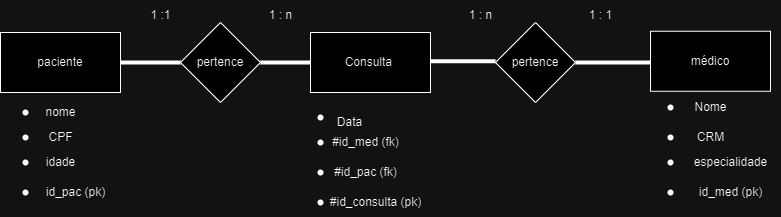

The diagram above was exported from draw.io. Its source (the exported page's mxGraphModel, read from the mxfile embedded in the PNG):
<mxGraphModel dx="993" dy="515" grid="1" gridSize="10" guides="1" tooltips="1" connect="1" arrows="1" fold="1" page="1" pageScale="1" pageWidth="827" pageHeight="1169" math="0" shadow="0">
  <root>
    <mxCell id="0" />
    <mxCell id="1" parent="0" />
    <mxCell id="2zjABTcB7IJfJDChLyDm-1" value="paciente" style="rounded=0;whiteSpace=wrap;html=1;" parent="1" vertex="1">
      <mxGeometry x="40" y="50" width="120" height="60" as="geometry" />
    </mxCell>
    <mxCell id="2zjABTcB7IJfJDChLyDm-2" value="pertence&lt;br&gt;" style="rhombus;whiteSpace=wrap;html=1;" parent="1" vertex="1">
      <mxGeometry x="220" y="40" width="80" height="80" as="geometry" />
    </mxCell>
    <mxCell id="2zjABTcB7IJfJDChLyDm-3" value="médico" style="rounded=0;whiteSpace=wrap;html=1;" parent="1" vertex="1">
      <mxGeometry x="690" y="48.75" width="120" height="60" as="geometry" />
    </mxCell>
    <mxCell id="2zjABTcB7IJfJDChLyDm-4" value="" style="shape=waypoint;sketch=0;fillStyle=solid;size=6;pointerEvents=1;points=[];fillColor=none;resizable=0;rotatable=0;perimeter=centerPerimeter;snapToPoint=1;" parent="1" vertex="1">
      <mxGeometry x="55" y="120" width="20" height="20" as="geometry" />
    </mxCell>
    <mxCell id="2zjABTcB7IJfJDChLyDm-5" value="nome" style="text;html=1;align=center;verticalAlign=middle;resizable=0;points=[];autosize=1;strokeColor=none;fillColor=none;" parent="1" vertex="1">
      <mxGeometry x="75" y="115" width="50" height="30" as="geometry" />
    </mxCell>
    <mxCell id="2zjABTcB7IJfJDChLyDm-6" value="" style="shape=waypoint;sketch=0;fillStyle=solid;size=6;pointerEvents=1;points=[];fillColor=none;resizable=0;rotatable=0;perimeter=centerPerimeter;snapToPoint=1;" parent="1" vertex="1">
      <mxGeometry x="55" y="145" width="20" height="20" as="geometry" />
    </mxCell>
    <mxCell id="2zjABTcB7IJfJDChLyDm-8" value="idade" style="text;html=1;align=center;verticalAlign=middle;resizable=0;points=[];autosize=1;strokeColor=none;fillColor=none;" parent="1" vertex="1">
      <mxGeometry x="75" y="165" width="50" height="30" as="geometry" />
    </mxCell>
    <mxCell id="2zjABTcB7IJfJDChLyDm-9" value="" style="shape=waypoint;sketch=0;fillStyle=solid;size=6;pointerEvents=1;points=[];fillColor=none;resizable=0;rotatable=0;perimeter=centerPerimeter;snapToPoint=1;" parent="1" vertex="1">
      <mxGeometry x="55" y="170" width="20" height="20" as="geometry" />
    </mxCell>
    <mxCell id="2zjABTcB7IJfJDChLyDm-10" value="CPF" style="text;html=1;align=center;verticalAlign=middle;resizable=0;points=[];autosize=1;strokeColor=none;fillColor=none;" parent="1" vertex="1">
      <mxGeometry x="75" y="140" width="50" height="30" as="geometry" />
    </mxCell>
    <mxCell id="2zjABTcB7IJfJDChLyDm-11" value="" style="shape=waypoint;sketch=0;fillStyle=solid;size=6;pointerEvents=1;points=[];fillColor=none;resizable=0;rotatable=0;perimeter=centerPerimeter;snapToPoint=1;" parent="1" vertex="1">
      <mxGeometry x="700" y="115" width="20" height="20" as="geometry" />
    </mxCell>
    <mxCell id="2zjABTcB7IJfJDChLyDm-12" value="Nome&lt;br&gt;" style="text;html=1;align=center;verticalAlign=middle;resizable=0;points=[];autosize=1;strokeColor=none;fillColor=none;" parent="1" vertex="1">
      <mxGeometry x="720" y="110" width="60" height="30" as="geometry" />
    </mxCell>
    <mxCell id="2zjABTcB7IJfJDChLyDm-13" value="" style="shape=waypoint;sketch=0;fillStyle=solid;size=6;pointerEvents=1;points=[];fillColor=none;resizable=0;rotatable=0;perimeter=centerPerimeter;snapToPoint=1;" parent="1" vertex="1">
      <mxGeometry x="700" y="145" width="20" height="20" as="geometry" />
    </mxCell>
    <mxCell id="2zjABTcB7IJfJDChLyDm-14" value="CRM" style="text;html=1;align=center;verticalAlign=middle;resizable=0;points=[];autosize=1;strokeColor=none;fillColor=none;" parent="1" vertex="1">
      <mxGeometry x="725" y="140" width="50" height="30" as="geometry" />
    </mxCell>
    <mxCell id="2zjABTcB7IJfJDChLyDm-15" value="" style="shape=waypoint;sketch=0;fillStyle=solid;size=6;pointerEvents=1;points=[];fillColor=none;resizable=0;rotatable=0;perimeter=centerPerimeter;snapToPoint=1;" parent="1" vertex="1">
      <mxGeometry x="700" y="170" width="20" height="20" as="geometry" />
    </mxCell>
    <mxCell id="2zjABTcB7IJfJDChLyDm-16" value="especialidade" style="text;html=1;align=center;verticalAlign=middle;resizable=0;points=[];autosize=1;strokeColor=none;fillColor=none;" parent="1" vertex="1">
      <mxGeometry x="720" y="165" width="100" height="30" as="geometry" />
    </mxCell>
    <mxCell id="2zjABTcB7IJfJDChLyDm-19" value="" style="line;strokeWidth=4;html=1;perimeter=backbonePerimeter;points=[];outlineConnect=0;" parent="1" vertex="1">
      <mxGeometry x="160" y="75" width="60" height="10" as="geometry" />
    </mxCell>
    <mxCell id="2zjABTcB7IJfJDChLyDm-20" value="" style="line;strokeWidth=4;html=1;perimeter=backbonePerimeter;points=[];outlineConnect=0;" parent="1" vertex="1">
      <mxGeometry x="300" y="75" width="50" height="10" as="geometry" />
    </mxCell>
    <mxCell id="2zjABTcB7IJfJDChLyDm-21" value="pertence&lt;br&gt;" style="rhombus;whiteSpace=wrap;html=1;" parent="1" vertex="1">
      <mxGeometry x="535" y="40" width="80" height="80" as="geometry" />
    </mxCell>
    <mxCell id="2zjABTcB7IJfJDChLyDm-22" value="" style="line;strokeWidth=4;html=1;perimeter=backbonePerimeter;points=[];outlineConnect=0;" parent="1" vertex="1">
      <mxGeometry x="470" y="77.5" width="65" height="2.5" as="geometry" />
    </mxCell>
    <mxCell id="2zjABTcB7IJfJDChLyDm-23" value="Consulta&amp;nbsp;" style="rounded=0;whiteSpace=wrap;html=1;" parent="1" vertex="1">
      <mxGeometry x="350" y="50" width="120" height="60" as="geometry" />
    </mxCell>
    <mxCell id="2zjABTcB7IJfJDChLyDm-24" value="" style="line;strokeWidth=4;html=1;perimeter=backbonePerimeter;points=[];outlineConnect=0;" parent="1" vertex="1">
      <mxGeometry x="615" y="50" width="75" height="60" as="geometry" />
    </mxCell>
    <mxCell id="2zjABTcB7IJfJDChLyDm-27" value="" style="shape=waypoint;sketch=0;fillStyle=solid;size=6;pointerEvents=1;points=[];fillColor=none;resizable=0;rotatable=0;perimeter=centerPerimeter;snapToPoint=1;" parent="1" vertex="1">
      <mxGeometry x="55" y="200" width="20" height="20" as="geometry" />
    </mxCell>
    <mxCell id="2zjABTcB7IJfJDChLyDm-46" value="id_pac (pk)" style="text;html=1;align=center;verticalAlign=middle;resizable=0;points=[];autosize=1;strokeColor=none;fillColor=none;" parent="1" vertex="1">
      <mxGeometry x="75" y="195" width="80" height="30" as="geometry" />
    </mxCell>
    <mxCell id="2zjABTcB7IJfJDChLyDm-47" value="" style="shape=waypoint;sketch=0;fillStyle=solid;size=6;pointerEvents=1;points=[];fillColor=none;resizable=0;rotatable=0;perimeter=centerPerimeter;snapToPoint=1;" parent="1" vertex="1">
      <mxGeometry x="700" y="200" width="20" height="20" as="geometry" />
    </mxCell>
    <mxCell id="2zjABTcB7IJfJDChLyDm-48" value="id_med (pk)" style="text;html=1;align=center;verticalAlign=middle;resizable=0;points=[];autosize=1;strokeColor=none;fillColor=none;" parent="1" vertex="1">
      <mxGeometry x="725" y="195" width="90" height="30" as="geometry" />
    </mxCell>
    <mxCell id="2zjABTcB7IJfJDChLyDm-49" value="" style="shape=waypoint;sketch=0;fillStyle=solid;size=6;pointerEvents=1;points=[];fillColor=none;resizable=0;rotatable=0;perimeter=centerPerimeter;snapToPoint=1;" parent="1" vertex="1">
      <mxGeometry x="350" y="125" width="20" height="20" as="geometry" />
    </mxCell>
    <mxCell id="2zjABTcB7IJfJDChLyDm-50" value="" style="shape=waypoint;sketch=0;fillStyle=solid;size=6;pointerEvents=1;points=[];fillColor=none;resizable=0;rotatable=0;perimeter=centerPerimeter;snapToPoint=1;" parent="1" vertex="1">
      <mxGeometry x="350" y="150" width="20" height="20" as="geometry" />
    </mxCell>
    <mxCell id="2zjABTcB7IJfJDChLyDm-51" value="" style="shape=waypoint;sketch=0;fillStyle=solid;size=6;pointerEvents=1;points=[];fillColor=none;resizable=0;rotatable=0;perimeter=centerPerimeter;snapToPoint=1;" parent="1" vertex="1">
      <mxGeometry x="350" y="180" width="20" height="20" as="geometry" />
    </mxCell>
    <mxCell id="2zjABTcB7IJfJDChLyDm-52" value="#id_med (fk)" style="text;html=1;align=center;verticalAlign=middle;resizable=0;points=[];autosize=1;strokeColor=none;fillColor=none;" parent="1" vertex="1">
      <mxGeometry x="360" y="145" width="90" height="30" as="geometry" />
    </mxCell>
    <mxCell id="2zjABTcB7IJfJDChLyDm-53" value="#id_pac (fk)" style="text;html=1;align=center;verticalAlign=middle;resizable=0;points=[];autosize=1;strokeColor=none;fillColor=none;" parent="1" vertex="1">
      <mxGeometry x="360" y="175" width="90" height="30" as="geometry" />
    </mxCell>
    <mxCell id="2zjABTcB7IJfJDChLyDm-54" value="" style="shape=waypoint;sketch=0;fillStyle=solid;size=6;pointerEvents=1;points=[];fillColor=none;resizable=0;rotatable=0;perimeter=centerPerimeter;snapToPoint=1;" parent="1" vertex="1">
      <mxGeometry x="350" y="210" width="20" height="20" as="geometry" />
    </mxCell>
    <mxCell id="2zjABTcB7IJfJDChLyDm-55" value="#id_consulta (pk)" style="text;html=1;align=center;verticalAlign=middle;resizable=0;points=[];autosize=1;strokeColor=none;fillColor=none;" parent="1" vertex="1">
      <mxGeometry x="360" y="205" width="110" height="30" as="geometry" />
    </mxCell>
    <mxCell id="2zjABTcB7IJfJDChLyDm-56" value="Data" style="text;html=1;align=center;verticalAlign=middle;resizable=0;points=[];autosize=1;strokeColor=none;fillColor=none;" parent="1" vertex="1">
      <mxGeometry x="364" y="125" width="50" height="30" as="geometry" />
    </mxCell>
    <mxCell id="2zjABTcB7IJfJDChLyDm-57" value="1 :1" style="text;html=1;align=center;verticalAlign=middle;resizable=0;points=[];autosize=1;strokeColor=none;fillColor=none;" parent="1" vertex="1">
      <mxGeometry x="180" y="18" width="40" height="30" as="geometry" />
    </mxCell>
    <mxCell id="2zjABTcB7IJfJDChLyDm-58" value="1 : n" style="text;html=1;align=center;verticalAlign=middle;resizable=0;points=[];autosize=1;strokeColor=none;fillColor=none;" parent="1" vertex="1">
      <mxGeometry x="295" y="18" width="50" height="30" as="geometry" />
    </mxCell>
    <mxCell id="2zjABTcB7IJfJDChLyDm-59" value="1 : n" style="text;html=1;align=center;verticalAlign=middle;resizable=0;points=[];autosize=1;strokeColor=none;fillColor=none;" parent="1" vertex="1">
      <mxGeometry x="495" y="18" width="50" height="30" as="geometry" />
    </mxCell>
    <mxCell id="2zjABTcB7IJfJDChLyDm-60" value="1 : 1" style="text;html=1;align=center;verticalAlign=middle;resizable=0;points=[];autosize=1;strokeColor=none;fillColor=none;" parent="1" vertex="1">
      <mxGeometry x="615" y="18" width="50" height="30" as="geometry" />
    </mxCell>
  </root>
</mxGraphModel>